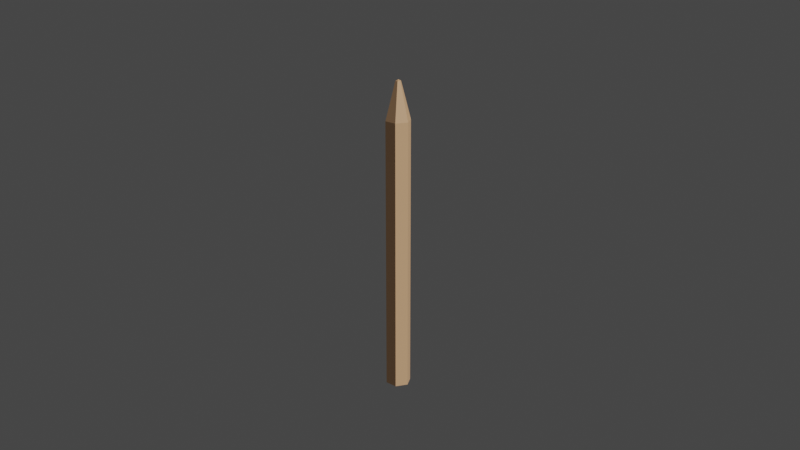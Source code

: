 # Source: pencil.blend  (saved by Blender 2.93.21; exported with 4.5.12 LTS)
import bpy
from mathutils import Matrix  # noqa: F401  (used for matrix-valued properties, if any)

bpy.ops.wm.read_factory_settings(use_empty=True)
scene = bpy.context.scene
scene.name = 'Scene'

# ---- collections
col_collection = bpy.data.collections.new('Collection'); scene.collection.children.link(col_collection)
col_pencil = bpy.data.collections.new('Pencil'); scene.collection.children.link(col_pencil)

# ---- materials (node trees are filled in below, after node groups)
mat_wood_pencil = bpy.data.materials.new('Wood_Pencil')

# ---- material node trees
mat_wood_pencil.use_nodes = True; mat_wood_pencil.node_tree.nodes.clear()
_N = mat_wood_pencil.node_tree.nodes; _L = mat_wood_pencil.node_tree.links
n0 = _N.new('ShaderNodeBsdfPrincipled'); n0.name = 'Principled BSDF'; n0.location = (10, 300)
n0.distribution = 'GGX'
n0.subsurface_method = 'BURLEY'
n0.inputs[0].default_value = (0.9647, 0.5711, 0.3095, 1.0)
n0.inputs[3].default_value = 1.45
n0.inputs[27].default_value = (0.0, 0.0, 0.0, 1.0)
n0.inputs[28].default_value = 1.0
n1 = _N.new('ShaderNodeOutputMaterial'); n1.name = 'Material Output'; n1.location = (300, 300)
_L.new(n0.outputs[0], n1.inputs[0])
n1.is_active_output = True

# ---- world
world_world = bpy.data.worlds.new('World'); scene.world = world_world
world_world.use_nodes = True; world_world.node_tree.nodes.clear()
_N = world_world.node_tree.nodes; _L = world_world.node_tree.links
n0 = _N.new('ShaderNodeOutputWorld'); n0.name = 'World Output'; n0.location = (300, 300)
n1 = _N.new('ShaderNodeBackground'); n1.name = 'Background'; n1.location = (10, 300)
n1.inputs[0].default_value = (0.05088, 0.05088, 0.05088, 1.0)
_L.new(n1.outputs[0], n0.inputs[0])
n0.is_active_output = True
world_world.color = (0.05088, 0.05088, 0.05088)
world_world.use_sun_shadow = False
world_world.sun_shadow_jitter_overblur = 0.0

# ---- cameras
cam_camera = bpy.data.cameras.new('Camera')
cam_camera.clip_end = 100.0
cam_camera.ortho_scale = 7.314

# ---- lights
light_light = bpy.data.lights.new('Light', 'POINT')
light_light.transmission_factor = 0.0
light_light.energy = 1000.0
light_light.shadow_soft_size = 0.1
light_light.shadow_maximum_resolution = 0.006
light_light.use_absolute_resolution = True

# ---- meshes
me_cylinder = bpy.data.meshes.new('Cylinder')
me_cylinder.from_pydata([(0.0, 0.0, -0.0435), (0.0, 0.0, 0.0439), (0.0, 0.0035, -0.0435), (0.0, 0.0035, 0.03298), (0.003031, 0.00175, -0.0435), (0.003031, 0.00175, 0.03298), (0.003031, -0.00175, -0.0435), (0.003031, -0.00175, 0.03298), (-3.06e-10, -0.0035, -0.0435), (-3.06e-10, -0.0035, 0.03298), (-0.003031, -0.00175, -0.0435), (-0.003031, -0.00175, 0.03298), (-0.003031, 0.00175, -0.0435), (-0.003031, 0.00175, 0.03298), (0.0006601, 0.0003811, 0.0435), (0.0, 0.0007622, 0.0435), (0.0006601, -0.0003811, 0.0435), (-7.044e-11, -0.0007622, 0.0435), (-0.0006601, -0.0003811, 0.0435), (-0.0006601, 0.0003811, 0.0435)], [], [(0, 2, 4), (1, 14, 15), (2, 3, 5, 4), (0, 4, 6), (1, 16, 14), (4, 5, 7, 6), (0, 6, 8), (1, 17, 16), (6, 7, 9, 8), (0, 8, 10), (1, 18, 17), (8, 9, 11, 10), (0, 10, 12), (1, 19, 18), (10, 11, 13, 12), (0, 12, 2), (1, 15, 19), (12, 13, 3, 2), (15, 14, 5, 3), (14, 16, 7, 5), (16, 17, 9, 7), (17, 18, 11, 9), (18, 19, 13, 11), (19, 15, 3, 13)])
_uv = me_cylinder.uv_layers.new(name='UVMap')
_uv.uv.foreach_set('vector', [0.75, 0.25, 0.75, 0.49, 0.9578, 0.37, 0.25, 0.25, 0.2953, 0.2761, 0.25, 0.3023, 1.0, 0.5, 1.0, 1.0, 0.8333, 1.0, 0.8333, 0.5, 0.75, 0.25, 0.9578, 0.37, 0.9578, 0.13, 0.25, 0.25, 0.2953, 0.2239, 0.2953, 0.2761, 0.8333, 0.5, 0.8333, 1.0, 0.6667, 1.0, 0.6667, 0.5, 0.75, 0.25, 0.9578, 0.13, 0.75, 0.01, 0.25, 0.25, 0.25, 0.1977, 0.2953, 0.2239, 0.6667, 0.5, 0.6667, 1.0, 0.5, 1.0, 0.5, 0.5, 0.75, 0.25, 0.75, 0.01, 0.5422, 0.13, 0.25, 0.25, 0.2047, 0.2239, 0.25, 0.1977, 0.5, 0.5, 0.5, 1.0, 0.3333, 1.0, 0.3333, 0.5, 0.75, 0.25, 0.5422, 0.13, 0.5422, 0.37, 0.25, 0.25, 0.2047, 0.2761, 0.2047, 0.2239, 0.3333, 0.5, 0.3333, 1.0, 0.1667, 1.0, 0.1667, 0.5, 0.75, 0.25, 0.5422, 0.37, 0.75, 0.49, 0.25, 0.25, 0.25, 0.3023, 0.2047, 0.2761, 0.1667, 0.5, 0.1667, 1.0, -8.941e-08, 1.0, -8.941e-08, 0.5, 0.25, 0.3023, 0.2953, 0.2761, 0.4578, 0.37, 0.25, 0.49, 0.2953, 0.2761, 0.2953, 0.2239, 0.4578, 0.13, 0.4578, 0.37, 0.2953, 0.2239, 0.25, 0.1977, 0.25, 0.01, 0.4578, 0.13, 0.25, 0.1977, 0.2047, 0.2239, 0.04215, 0.13, 0.25, 0.01, 0.2047, 0.2239, 0.2047, 0.2761, 0.04215, 0.37, 0.04215, 0.13, 0.2047, 0.2761, 0.25, 0.3023, 0.25, 0.49, 0.04215, 0.37])
me_cylinder.materials.append(mat_wood_pencil)
me_cylinder.use_remesh_fix_poles = True
me_cylinder.use_remesh_preserve_attributes = False
me_cylinder.update()

# ---- objects
ob_light = bpy.data.objects.new('Light', light_light)
ob_camera = bpy.data.objects.new('Camera', cam_camera)
ob_pencil = bpy.data.objects.new('Pencil', me_cylinder)

# ---- transforms, parenting, visibility, modifiers, constraints
ob_light.location = (5.111, 2.956, 3.389)
ob_light.rotation_euler = (0.6503, 0.05522, 1.866)
ob_light.lock_rotations_4d = False
ob_light.empty_display_type = 'ARROWS'
ob_light.color = (0.0, 0.0, 0.0, 0.0)
ob_light.lineart.crease_threshold = 0.0
ob_camera.location = (0.2685, -0.08457, 0.1084)
ob_camera.rotation_euler = (1.215, 1.228e-07, 1.264)
ob_camera.scale = (0.2124, 0.2124, 0.2124)
ob_camera.lock_rotations_4d = False
ob_camera.empty_display_type = 'ARROWS'
ob_camera.color = (0.0, 0.0, 0.0, 0.0)
ob_camera.display_type = 'WIRE'
ob_camera.lineart.crease_threshold = 0.0
ob_pencil.location = (0.0, 0.0, 0.0)

# ---- collection membership
col_collection.objects.link(ob_light)
col_collection.objects.link(ob_camera)
col_pencil.objects.link(ob_pencil)

# ---- scene / render settings (as saved in the file)
scene.camera = ob_camera
scene.frame_start = 1; scene.frame_end = 250; scene.frame_set(1)
scene.render.engine = 'CYCLES'
scene.cycles.use_denoising = False
scene.cycles.samples = 128
scene.cycles.sampling_pattern = 'TABULATED_SOBOL'
scene.cycles.use_adaptive_sampling = False
scene.cycles.use_light_tree = False
scene.view_settings.view_transform = 'Filmic'
bpy.context.view_layer.update()
